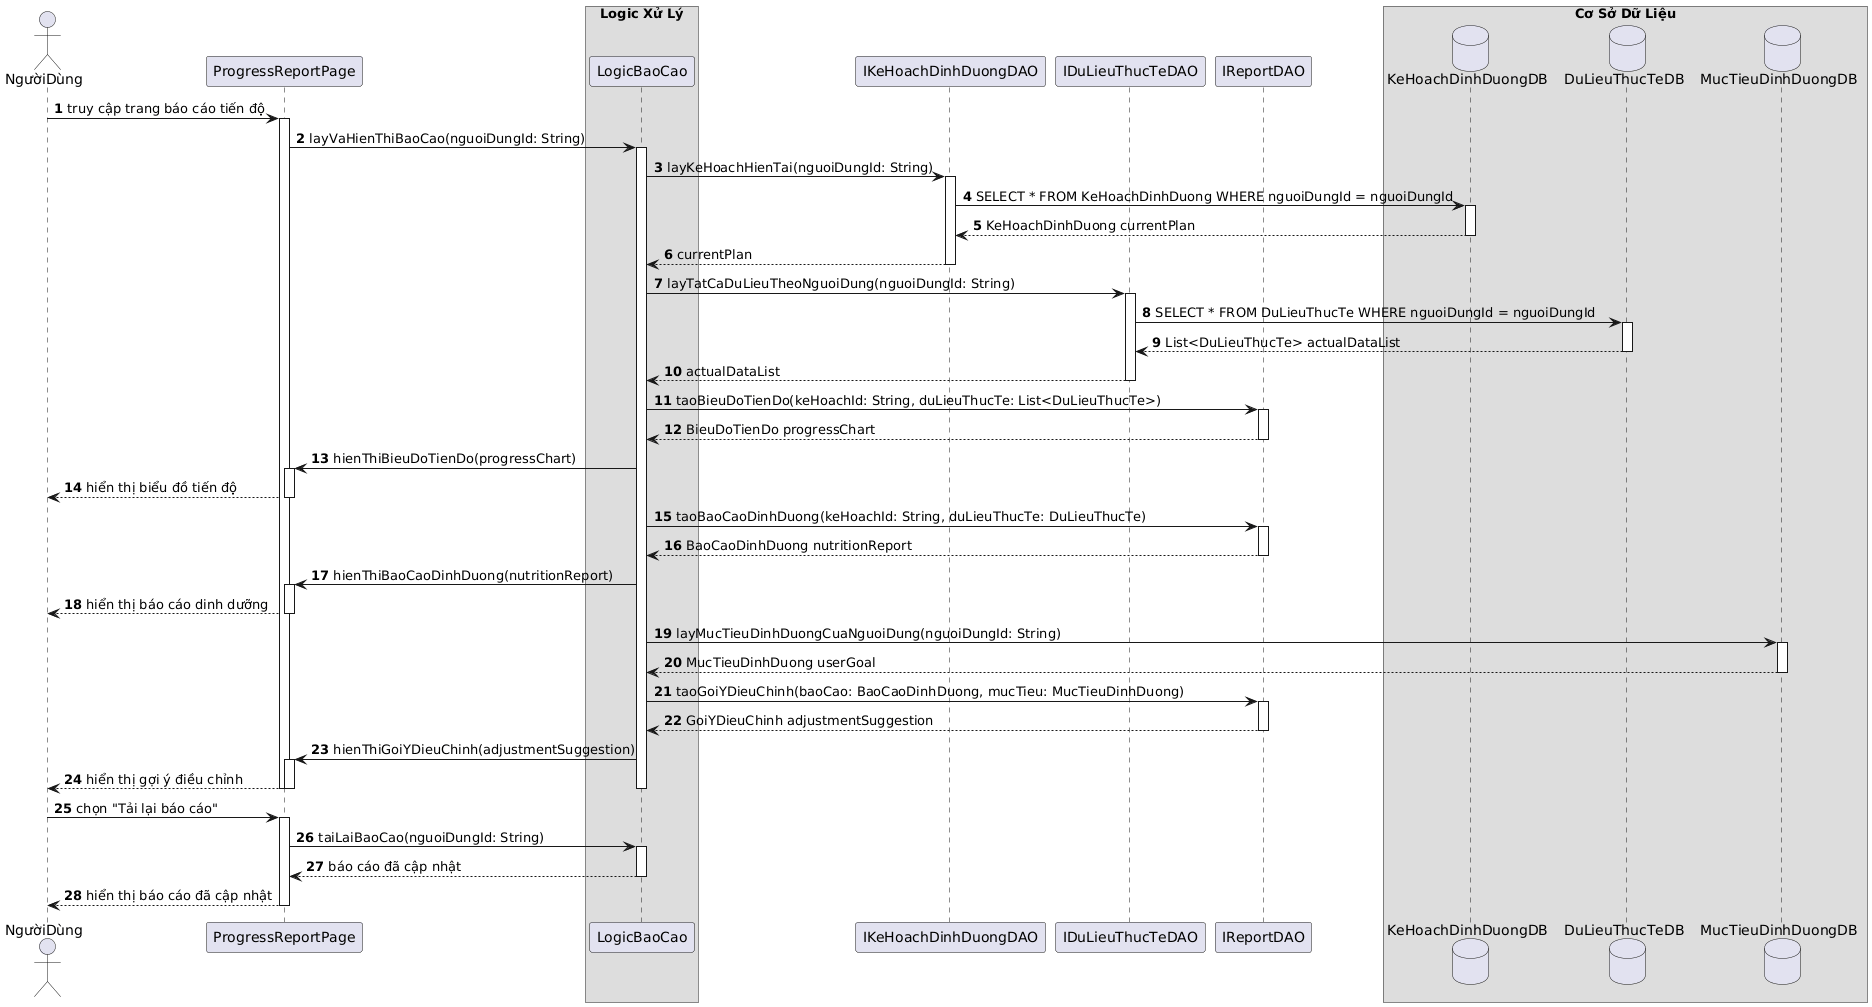

The diagram above was rendered by PlantUML. Its source (embedded in the PNG):
@startuml
autonumber
actor NgườiDùng
participant ProgressReportPage
box "Logic Xử Lý"
  participant LogicBaoCao
end box
participant IKeHoachDinhDuongDAO
participant IDuLieuThucTeDAO
participant IReportDAO
box "Cơ Sở Dữ Liệu"
  database KeHoachDinhDuongDB
  database DuLieuThucTeDB
  database MucTieuDinhDuongDB
end box

NgườiDùng -> ProgressReportPage: truy cập trang báo cáo tiến độ
activate ProgressReportPage

ProgressReportPage -> LogicBaoCao: layVaHienThiBaoCao(nguoiDungId: String)
activate LogicBaoCao

LogicBaoCao -> IKeHoachDinhDuongDAO: layKeHoachHienTai(nguoiDungId: String)
activate IKeHoachDinhDuongDAO
IKeHoachDinhDuongDAO -> KeHoachDinhDuongDB: SELECT * FROM KeHoachDinhDuong WHERE nguoiDungId = nguoiDungId
activate KeHoachDinhDuongDB
KeHoachDinhDuongDB --> IKeHoachDinhDuongDAO: KeHoachDinhDuong currentPlan
deactivate KeHoachDinhDuongDB
IKeHoachDinhDuongDAO --> LogicBaoCao: currentPlan
deactivate IKeHoachDinhDuongDAO

LogicBaoCao -> IDuLieuThucTeDAO: layTatCaDuLieuTheoNguoiDung(nguoiDungId: String)
' Giả định có phương thức này để lấy list dữ liệu
activate IDuLieuThucTeDAO
IDuLieuThucTeDAO -> DuLieuThucTeDB: SELECT * FROM DuLieuThucTe WHERE nguoiDungId = nguoiDungId
activate DuLieuThucTeDB
DuLieuThucTeDB --> IDuLieuThucTeDAO: List<DuLieuThucTe> actualDataList
deactivate DuLieuThucTeDB
IDuLieuThucTeDAO --> LogicBaoCao: actualDataList
deactivate IDuLieuThucTeDAO

LogicBaoCao -> IReportDAO: taoBieuDoTienDo(keHoachId: String, duLieuThucTe: List<DuLieuThucTe>)
activate IReportDAO
IReportDAO --> LogicBaoCao: BieuDoTienDo progressChart
deactivate IReportDAO
LogicBaoCao -> ProgressReportPage: hienThiBieuDoTienDo(progressChart)
activate ProgressReportPage
ProgressReportPage --> NgườiDùng: hiển thị biểu đồ tiến độ
deactivate ProgressReportPage

LogicBaoCao -> IReportDAO: taoBaoCaoDinhDuong(keHoachId: String, duLieuThucTe: DuLieuThucTe)
' Giả định lấy DuLieuThucTe gần nhất cho báo cáo dinh dưỡng
activate IReportDAO
IReportDAO --> LogicBaoCao: BaoCaoDinhDuong nutritionReport
deactivate IReportDAO
LogicBaoCao -> ProgressReportPage: hienThiBaoCaoDinhDuong(nutritionReport)
activate ProgressReportPage
ProgressReportPage --> NgườiDùng: hiển thị báo cáo dinh dưỡng
deactivate ProgressReportPage

LogicBaoCao -> MucTieuDinhDuongDB: layMucTieuDinhDuongCuaNguoiDung(nguoiDungId: String)
activate MucTieuDinhDuongDB
MucTieuDinhDuongDB --> LogicBaoCao: MucTieuDinhDuong userGoal
deactivate MucTieuDinhDuongDB

LogicBaoCao -> IReportDAO: taoGoiYDieuChinh(baoCao: BaoCaoDinhDuong, mucTieu: MucTieuDinhDuong)
activate IReportDAO
IReportDAO --> LogicBaoCao: GoiYDieuChinh adjustmentSuggestion
deactivate IReportDAO
LogicBaoCao -> ProgressReportPage: hienThiGoiYDieuChinh(adjustmentSuggestion)
activate ProgressReportPage
ProgressReportPage --> NgườiDùng: hiển thị gợi ý điều chỉnh
deactivate ProgressReportPage

deactivate LogicBaoCao
deactivate ProgressReportPage

NgườiDùng -> ProgressReportPage: chọn "Tải lại báo cáo"
activate ProgressReportPage
ProgressReportPage -> LogicBaoCao: taiLaiBaoCao(nguoiDungId: String)
activate LogicBaoCao
' Các bước từ 5 đến 18 được lặp lại bên trong LogicBaoCao
LogicBaoCao --> ProgressReportPage: báo cáo đã cập nhật
deactivate LogicBaoCao
ProgressReportPage --> NgườiDùng: hiển thị báo cáo đã cập nhật
deactivate ProgressReportPage
@enduml